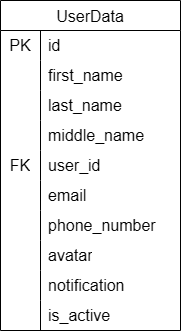

The diagram above was exported from draw.io. Its source (the exported page's mxGraphModel, read from the mxfile embedded in the PNG):
<mxGraphModel dx="1354" dy="752" grid="0" gridSize="10" guides="1" tooltips="1" connect="1" arrows="1" fold="1" page="0" pageScale="1" pageWidth="827" pageHeight="1169" background="none" math="0" shadow="0">
  <root>
    <mxCell id="0" />
    <mxCell id="1" parent="0" />
    <mxCell id="HGiO8vaQQdtpTMtijPAI-1" parent="1" style="shape=table;startSize=30;container=1;collapsible=0;childLayout=tableLayout;fixedRows=1;rowLines=0;fontStyle=0;strokeColor=default;fontSize=16;fillColor=default;fillStyle=solid;" value="UserData" vertex="1">
      <mxGeometry height="330" width="180" x="216" y="145" as="geometry" />
    </mxCell>
    <mxCell id="HGiO8vaQQdtpTMtijPAI-2" parent="HGiO8vaQQdtpTMtijPAI-1" style="shape=tableRow;horizontal=0;startSize=0;swimlaneHead=0;swimlaneBody=0;top=0;left=0;bottom=0;right=0;collapsible=0;dropTarget=0;fillColor=none;points=[[0,0.5],[1,0.5]];portConstraint=eastwest;strokeColor=inherit;fontSize=16;" value="" vertex="1">
      <mxGeometry height="30" width="180" y="30" as="geometry" />
    </mxCell>
    <mxCell id="HGiO8vaQQdtpTMtijPAI-3" parent="HGiO8vaQQdtpTMtijPAI-2" style="shape=partialRectangle;html=1;whiteSpace=wrap;connectable=0;fillColor=none;top=0;left=0;bottom=0;right=0;overflow=hidden;pointerEvents=1;strokeColor=inherit;fontSize=16;" value="PK" vertex="1">
      <mxGeometry height="30" width="40" as="geometry">
        <mxRectangle height="30" width="40" as="alternateBounds" />
      </mxGeometry>
    </mxCell>
    <mxCell id="HGiO8vaQQdtpTMtijPAI-4" parent="HGiO8vaQQdtpTMtijPAI-2" style="shape=partialRectangle;html=1;whiteSpace=wrap;connectable=0;fillColor=none;top=0;left=0;bottom=0;right=0;align=left;spacingLeft=6;overflow=hidden;strokeColor=inherit;fontSize=16;" value="id" vertex="1">
      <mxGeometry height="30" width="140" x="40" as="geometry">
        <mxRectangle height="30" width="140" as="alternateBounds" />
      </mxGeometry>
    </mxCell>
    <mxCell id="HGiO8vaQQdtpTMtijPAI-5" parent="HGiO8vaQQdtpTMtijPAI-1" style="shape=tableRow;horizontal=0;startSize=0;swimlaneHead=0;swimlaneBody=0;top=0;left=0;bottom=0;right=0;collapsible=0;dropTarget=0;fillColor=none;points=[[0,0.5],[1,0.5]];portConstraint=eastwest;strokeColor=inherit;fontSize=16;" value="" vertex="1">
      <mxGeometry height="30" width="180" y="60" as="geometry" />
    </mxCell>
    <mxCell id="HGiO8vaQQdtpTMtijPAI-6" parent="HGiO8vaQQdtpTMtijPAI-5" style="shape=partialRectangle;html=1;whiteSpace=wrap;connectable=0;fillColor=none;top=0;left=0;bottom=0;right=0;overflow=hidden;strokeColor=inherit;fontSize=16;" value="" vertex="1">
      <mxGeometry height="30" width="40" as="geometry">
        <mxRectangle height="30" width="40" as="alternateBounds" />
      </mxGeometry>
    </mxCell>
    <mxCell id="HGiO8vaQQdtpTMtijPAI-7" parent="HGiO8vaQQdtpTMtijPAI-5" style="shape=partialRectangle;html=1;whiteSpace=wrap;connectable=0;fillColor=none;top=0;left=0;bottom=0;right=0;align=left;spacingLeft=6;overflow=hidden;strokeColor=inherit;fontSize=16;" value="first_name" vertex="1">
      <mxGeometry height="30" width="140" x="40" as="geometry">
        <mxRectangle height="30" width="140" as="alternateBounds" />
      </mxGeometry>
    </mxCell>
    <mxCell id="HGiO8vaQQdtpTMtijPAI-8" parent="HGiO8vaQQdtpTMtijPAI-1" style="shape=tableRow;horizontal=0;startSize=0;swimlaneHead=0;swimlaneBody=0;top=0;left=0;bottom=0;right=0;collapsible=0;dropTarget=0;fillColor=none;points=[[0,0.5],[1,0.5]];portConstraint=eastwest;strokeColor=inherit;fontSize=16;" value="" vertex="1">
      <mxGeometry height="30" width="180" y="90" as="geometry" />
    </mxCell>
    <mxCell id="HGiO8vaQQdtpTMtijPAI-9" parent="HGiO8vaQQdtpTMtijPAI-8" style="shape=partialRectangle;html=1;whiteSpace=wrap;connectable=0;fillColor=none;top=0;left=0;bottom=0;right=0;overflow=hidden;strokeColor=inherit;fontSize=16;" value="" vertex="1">
      <mxGeometry height="30" width="40" as="geometry">
        <mxRectangle height="30" width="40" as="alternateBounds" />
      </mxGeometry>
    </mxCell>
    <mxCell id="HGiO8vaQQdtpTMtijPAI-10" parent="HGiO8vaQQdtpTMtijPAI-8" style="shape=partialRectangle;html=1;whiteSpace=wrap;connectable=0;fillColor=none;top=0;left=0;bottom=0;right=0;align=left;spacingLeft=6;overflow=hidden;strokeColor=inherit;fontSize=16;" value="last_name" vertex="1">
      <mxGeometry height="30" width="140" x="40" as="geometry">
        <mxRectangle height="30" width="140" as="alternateBounds" />
      </mxGeometry>
    </mxCell>
    <mxCell id="yD4NmxY1KsxjGxDfZh_F-17" parent="HGiO8vaQQdtpTMtijPAI-1" style="shape=tableRow;horizontal=0;startSize=0;swimlaneHead=0;swimlaneBody=0;top=0;left=0;bottom=0;right=0;collapsible=0;dropTarget=0;fillColor=none;points=[[0,0.5],[1,0.5]];portConstraint=eastwest;strokeColor=inherit;fontSize=16;" vertex="1">
      <mxGeometry height="30" width="180" y="120" as="geometry" />
    </mxCell>
    <mxCell id="yD4NmxY1KsxjGxDfZh_F-18" parent="yD4NmxY1KsxjGxDfZh_F-17" style="shape=partialRectangle;html=1;whiteSpace=wrap;connectable=0;fillColor=none;top=0;left=0;bottom=0;right=0;overflow=hidden;strokeColor=inherit;fontSize=16;" vertex="1">
      <mxGeometry height="30" width="40" as="geometry">
        <mxRectangle height="30" width="40" as="alternateBounds" />
      </mxGeometry>
    </mxCell>
    <mxCell id="yD4NmxY1KsxjGxDfZh_F-19" parent="yD4NmxY1KsxjGxDfZh_F-17" style="shape=partialRectangle;html=1;whiteSpace=wrap;connectable=0;fillColor=none;top=0;left=0;bottom=0;right=0;align=left;spacingLeft=6;overflow=hidden;strokeColor=inherit;fontSize=16;" value="middle_name" vertex="1">
      <mxGeometry height="30" width="140" x="40" as="geometry">
        <mxRectangle height="30" width="140" as="alternateBounds" />
      </mxGeometry>
    </mxCell>
    <mxCell id="yD4NmxY1KsxjGxDfZh_F-20" parent="HGiO8vaQQdtpTMtijPAI-1" style="shape=tableRow;horizontal=0;startSize=0;swimlaneHead=0;swimlaneBody=0;top=0;left=0;bottom=0;right=0;collapsible=0;dropTarget=0;fillColor=none;points=[[0,0.5],[1,0.5]];portConstraint=eastwest;strokeColor=inherit;fontSize=16;" vertex="1">
      <mxGeometry height="30" width="180" y="150" as="geometry" />
    </mxCell>
    <mxCell id="yD4NmxY1KsxjGxDfZh_F-21" parent="yD4NmxY1KsxjGxDfZh_F-20" style="shape=partialRectangle;html=1;whiteSpace=wrap;connectable=0;fillColor=none;top=0;left=0;bottom=0;right=0;overflow=hidden;strokeColor=inherit;fontSize=16;" value="FK" vertex="1">
      <mxGeometry height="30" width="40" as="geometry">
        <mxRectangle height="30" width="40" as="alternateBounds" />
      </mxGeometry>
    </mxCell>
    <mxCell id="yD4NmxY1KsxjGxDfZh_F-22" parent="yD4NmxY1KsxjGxDfZh_F-20" style="shape=partialRectangle;html=1;whiteSpace=wrap;connectable=0;fillColor=none;top=0;left=0;bottom=0;right=0;align=left;spacingLeft=6;overflow=hidden;strokeColor=inherit;fontSize=16;" value="user_id" vertex="1">
      <mxGeometry height="30" width="140" x="40" as="geometry">
        <mxRectangle height="30" width="140" as="alternateBounds" />
      </mxGeometry>
    </mxCell>
    <mxCell id="yD4NmxY1KsxjGxDfZh_F-23" parent="HGiO8vaQQdtpTMtijPAI-1" style="shape=tableRow;horizontal=0;startSize=0;swimlaneHead=0;swimlaneBody=0;top=0;left=0;bottom=0;right=0;collapsible=0;dropTarget=0;fillColor=none;points=[[0,0.5],[1,0.5]];portConstraint=eastwest;strokeColor=inherit;fontSize=16;" vertex="1">
      <mxGeometry height="30" width="180" y="180" as="geometry" />
    </mxCell>
    <mxCell id="yD4NmxY1KsxjGxDfZh_F-24" parent="yD4NmxY1KsxjGxDfZh_F-23" style="shape=partialRectangle;html=1;whiteSpace=wrap;connectable=0;fillColor=none;top=0;left=0;bottom=0;right=0;overflow=hidden;strokeColor=inherit;fontSize=16;" vertex="1">
      <mxGeometry height="30" width="40" as="geometry">
        <mxRectangle height="30" width="40" as="alternateBounds" />
      </mxGeometry>
    </mxCell>
    <mxCell id="yD4NmxY1KsxjGxDfZh_F-25" parent="yD4NmxY1KsxjGxDfZh_F-23" style="shape=partialRectangle;html=1;whiteSpace=wrap;connectable=0;fillColor=none;top=0;left=0;bottom=0;right=0;align=left;spacingLeft=6;overflow=hidden;strokeColor=inherit;fontSize=16;" value="email" vertex="1">
      <mxGeometry height="30" width="140" x="40" as="geometry">
        <mxRectangle height="30" width="140" as="alternateBounds" />
      </mxGeometry>
    </mxCell>
    <mxCell id="yD4NmxY1KsxjGxDfZh_F-26" parent="HGiO8vaQQdtpTMtijPAI-1" style="shape=tableRow;horizontal=0;startSize=0;swimlaneHead=0;swimlaneBody=0;top=0;left=0;bottom=0;right=0;collapsible=0;dropTarget=0;fillColor=none;points=[[0,0.5],[1,0.5]];portConstraint=eastwest;strokeColor=inherit;fontSize=16;" vertex="1">
      <mxGeometry height="30" width="180" y="210" as="geometry" />
    </mxCell>
    <mxCell id="yD4NmxY1KsxjGxDfZh_F-27" parent="yD4NmxY1KsxjGxDfZh_F-26" style="shape=partialRectangle;html=1;whiteSpace=wrap;connectable=0;fillColor=none;top=0;left=0;bottom=0;right=0;overflow=hidden;strokeColor=inherit;fontSize=16;" vertex="1">
      <mxGeometry height="30" width="40" as="geometry">
        <mxRectangle height="30" width="40" as="alternateBounds" />
      </mxGeometry>
    </mxCell>
    <mxCell id="yD4NmxY1KsxjGxDfZh_F-28" parent="yD4NmxY1KsxjGxDfZh_F-26" style="shape=partialRectangle;html=1;whiteSpace=wrap;connectable=0;fillColor=none;top=0;left=0;bottom=0;right=0;align=left;spacingLeft=6;overflow=hidden;strokeColor=inherit;fontSize=16;" value="phone_number" vertex="1">
      <mxGeometry height="30" width="140" x="40" as="geometry">
        <mxRectangle height="30" width="140" as="alternateBounds" />
      </mxGeometry>
    </mxCell>
    <mxCell id="yD4NmxY1KsxjGxDfZh_F-29" parent="HGiO8vaQQdtpTMtijPAI-1" style="shape=tableRow;horizontal=0;startSize=0;swimlaneHead=0;swimlaneBody=0;top=0;left=0;bottom=0;right=0;collapsible=0;dropTarget=0;fillColor=none;points=[[0,0.5],[1,0.5]];portConstraint=eastwest;strokeColor=inherit;fontSize=16;" vertex="1">
      <mxGeometry height="30" width="180" y="240" as="geometry" />
    </mxCell>
    <mxCell id="yD4NmxY1KsxjGxDfZh_F-30" parent="yD4NmxY1KsxjGxDfZh_F-29" style="shape=partialRectangle;html=1;whiteSpace=wrap;connectable=0;fillColor=none;top=0;left=0;bottom=0;right=0;overflow=hidden;strokeColor=inherit;fontSize=16;" vertex="1">
      <mxGeometry height="30" width="40" as="geometry">
        <mxRectangle height="30" width="40" as="alternateBounds" />
      </mxGeometry>
    </mxCell>
    <mxCell id="yD4NmxY1KsxjGxDfZh_F-31" parent="yD4NmxY1KsxjGxDfZh_F-29" style="shape=partialRectangle;html=1;whiteSpace=wrap;connectable=0;fillColor=none;top=0;left=0;bottom=0;right=0;align=left;spacingLeft=6;overflow=hidden;strokeColor=inherit;fontSize=16;" value="avatar" vertex="1">
      <mxGeometry height="30" width="140" x="40" as="geometry">
        <mxRectangle height="30" width="140" as="alternateBounds" />
      </mxGeometry>
    </mxCell>
    <mxCell id="yD4NmxY1KsxjGxDfZh_F-32" parent="HGiO8vaQQdtpTMtijPAI-1" style="shape=tableRow;horizontal=0;startSize=0;swimlaneHead=0;swimlaneBody=0;top=0;left=0;bottom=0;right=0;collapsible=0;dropTarget=0;fillColor=none;points=[[0,0.5],[1,0.5]];portConstraint=eastwest;strokeColor=inherit;fontSize=16;" vertex="1">
      <mxGeometry height="30" width="180" y="270" as="geometry" />
    </mxCell>
    <mxCell id="yD4NmxY1KsxjGxDfZh_F-33" parent="yD4NmxY1KsxjGxDfZh_F-32" style="shape=partialRectangle;html=1;whiteSpace=wrap;connectable=0;fillColor=none;top=0;left=0;bottom=0;right=0;overflow=hidden;strokeColor=inherit;fontSize=16;" vertex="1">
      <mxGeometry height="30" width="40" as="geometry">
        <mxRectangle height="30" width="40" as="alternateBounds" />
      </mxGeometry>
    </mxCell>
    <mxCell id="yD4NmxY1KsxjGxDfZh_F-34" parent="yD4NmxY1KsxjGxDfZh_F-32" style="shape=partialRectangle;html=1;whiteSpace=wrap;connectable=0;fillColor=none;top=0;left=0;bottom=0;right=0;align=left;spacingLeft=6;overflow=hidden;strokeColor=inherit;fontSize=16;" value="notification" vertex="1">
      <mxGeometry height="30" width="140" x="40" as="geometry">
        <mxRectangle height="30" width="140" as="alternateBounds" />
      </mxGeometry>
    </mxCell>
    <mxCell id="yD4NmxY1KsxjGxDfZh_F-35" parent="HGiO8vaQQdtpTMtijPAI-1" style="shape=tableRow;horizontal=0;startSize=0;swimlaneHead=0;swimlaneBody=0;top=0;left=0;bottom=0;right=0;collapsible=0;dropTarget=0;fillColor=none;points=[[0,0.5],[1,0.5]];portConstraint=eastwest;strokeColor=inherit;fontSize=16;" vertex="1">
      <mxGeometry height="30" width="180" y="300" as="geometry" />
    </mxCell>
    <mxCell id="yD4NmxY1KsxjGxDfZh_F-36" parent="yD4NmxY1KsxjGxDfZh_F-35" style="shape=partialRectangle;html=1;whiteSpace=wrap;connectable=0;fillColor=none;top=0;left=0;bottom=0;right=0;overflow=hidden;strokeColor=inherit;fontSize=16;" vertex="1">
      <mxGeometry height="30" width="40" as="geometry">
        <mxRectangle height="30" width="40" as="alternateBounds" />
      </mxGeometry>
    </mxCell>
    <mxCell id="yD4NmxY1KsxjGxDfZh_F-37" parent="yD4NmxY1KsxjGxDfZh_F-35" style="shape=partialRectangle;html=1;whiteSpace=wrap;connectable=0;fillColor=none;top=0;left=0;bottom=0;right=0;align=left;spacingLeft=6;overflow=hidden;strokeColor=inherit;fontSize=16;" value="is_active" vertex="1">
      <mxGeometry height="30" width="140" x="40" as="geometry">
        <mxRectangle height="30" width="140" as="alternateBounds" />
      </mxGeometry>
    </mxCell>
  </root>
</mxGraphModel>